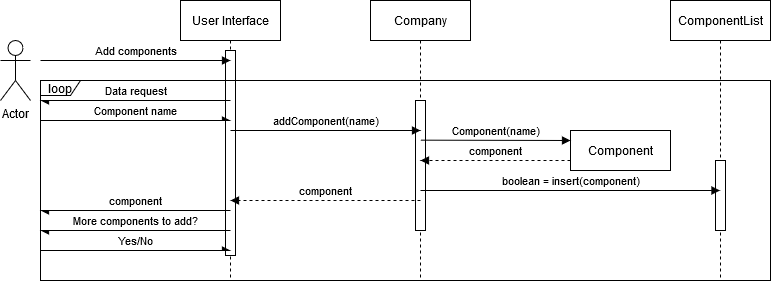

The diagram above was exported from draw.io. Its source (the exported page's mxGraphModel, read from the mxfile embedded in the PNG):
<mxGraphModel dx="981" dy="561" grid="1" gridSize="10" guides="1" tooltips="1" connect="1" arrows="1" fold="1" page="1" pageScale="1" pageWidth="850" pageHeight="1100" math="0" shadow="0">
  <root>
    <mxCell id="0" />
    <mxCell id="1" parent="0" />
    <mxCell id="Ayu4Ns0LSMA2B04XRAAo-1" value="Actor" style="shape=umlActor;verticalLabelPosition=bottom;verticalAlign=top;html=1;fillColor=none;" vertex="1" parent="1">
      <mxGeometry x="440" y="470" width="30" height="60" as="geometry" />
    </mxCell>
    <mxCell id="Ayu4Ns0LSMA2B04XRAAo-4" value="Company" style="shape=umlLifeline;perimeter=lifelinePerimeter;whiteSpace=wrap;html=1;container=1;collapsible=0;recursiveResize=0;outlineConnect=0;fillColor=none;" vertex="1" parent="1">
      <mxGeometry x="810" y="430" width="100" height="280" as="geometry" />
    </mxCell>
    <mxCell id="Ayu4Ns0LSMA2B04XRAAo-5" value="" style="html=1;points=[];perimeter=orthogonalPerimeter;fontFamily=Helvetica;" vertex="1" parent="Ayu4Ns0LSMA2B04XRAAo-4">
      <mxGeometry x="45" y="100" width="10" height="130" as="geometry" />
    </mxCell>
    <mxCell id="Ayu4Ns0LSMA2B04XRAAo-6" value="ComponentList" style="shape=umlLifeline;perimeter=lifelinePerimeter;whiteSpace=wrap;html=1;container=1;collapsible=0;recursiveResize=0;outlineConnect=0;fillColor=none;" vertex="1" parent="1">
      <mxGeometry x="1110" y="430" width="100" height="280" as="geometry" />
    </mxCell>
    <mxCell id="Ayu4Ns0LSMA2B04XRAAo-7" value="" style="html=1;points=[];perimeter=orthogonalPerimeter;fontFamily=Helvetica;" vertex="1" parent="Ayu4Ns0LSMA2B04XRAAo-6">
      <mxGeometry x="45" y="160" width="10" height="70" as="geometry" />
    </mxCell>
    <mxCell id="Ayu4Ns0LSMA2B04XRAAo-13" value="Component" style="shape=umlLifeline;perimeter=lifelinePerimeter;whiteSpace=wrap;html=1;container=1;collapsible=0;recursiveResize=0;outlineConnect=0;fontFamily=Helvetica;fillColor=none;" vertex="1" parent="1">
      <mxGeometry x="1010" y="560" width="100" height="40" as="geometry" />
    </mxCell>
    <mxCell id="Ayu4Ns0LSMA2B04XRAAo-26" value="User Interface" style="shape=umlLifeline;perimeter=lifelinePerimeter;whiteSpace=wrap;html=1;container=1;collapsible=0;recursiveResize=0;outlineConnect=0;" vertex="1" parent="1">
      <mxGeometry x="620" y="430" width="100" height="280" as="geometry" />
    </mxCell>
    <mxCell id="Ayu4Ns0LSMA2B04XRAAo-27" value="" style="html=1;points=[];perimeter=orthogonalPerimeter;" vertex="1" parent="Ayu4Ns0LSMA2B04XRAAo-26">
      <mxGeometry x="45" y="50" width="10" height="205" as="geometry" />
    </mxCell>
    <mxCell id="Ayu4Ns0LSMA2B04XRAAo-8" value="Add components" style="html=1;verticalAlign=bottom;startArrow=none;startFill=0;endArrow=block;startSize=8;fontFamily=Helvetica;labelBackgroundColor=none;" edge="1" parent="1">
      <mxGeometry width="60" relative="1" as="geometry">
        <mxPoint x="480" y="490" as="sourcePoint" />
        <mxPoint x="670" y="490" as="targetPoint" />
      </mxGeometry>
    </mxCell>
    <mxCell id="Ayu4Ns0LSMA2B04XRAAo-10" value="Component name" style="html=1;verticalAlign=bottom;endArrow=async;fontFamily=Helvetica;endFill=1;labelBackgroundColor=none;" edge="1" parent="1">
      <mxGeometry width="80" relative="1" as="geometry">
        <mxPoint x="480" y="550" as="sourcePoint" />
        <mxPoint x="670" y="550" as="targetPoint" />
      </mxGeometry>
    </mxCell>
    <mxCell id="Ayu4Ns0LSMA2B04XRAAo-9" value="Data request" style="html=1;verticalAlign=bottom;endArrow=async;fontFamily=Helvetica;endFill=1;labelBackgroundColor=none;" edge="1" parent="1">
      <mxGeometry width="80" relative="1" as="geometry">
        <mxPoint x="670" y="530" as="sourcePoint" />
        <mxPoint x="480" y="530" as="targetPoint" />
      </mxGeometry>
    </mxCell>
    <mxCell id="Ayu4Ns0LSMA2B04XRAAo-12" value="component" style="html=1;verticalAlign=bottom;endArrow=async;fontFamily=Helvetica;endFill=1;labelBackgroundColor=none;" edge="1" parent="1">
      <mxGeometry width="80" relative="1" as="geometry">
        <mxPoint x="670" y="640" as="sourcePoint" />
        <mxPoint x="480" y="640" as="targetPoint" />
      </mxGeometry>
    </mxCell>
    <mxCell id="Ayu4Ns0LSMA2B04XRAAo-17" value="More components to add?" style="html=1;verticalAlign=bottom;endArrow=async;fontFamily=Helvetica;endFill=1;labelBackgroundColor=none;" edge="1" parent="1">
      <mxGeometry width="80" relative="1" as="geometry">
        <mxPoint x="670" y="660" as="sourcePoint" />
        <mxPoint x="480" y="660" as="targetPoint" />
      </mxGeometry>
    </mxCell>
    <mxCell id="Ayu4Ns0LSMA2B04XRAAo-18" value="Yes/No" style="html=1;verticalAlign=bottom;endArrow=async;fontFamily=Helvetica;endFill=1;labelBackgroundColor=none;" edge="1" parent="1">
      <mxGeometry width="80" relative="1" as="geometry">
        <mxPoint x="480" y="680" as="sourcePoint" />
        <mxPoint x="670" y="680" as="targetPoint" />
      </mxGeometry>
    </mxCell>
    <mxCell id="Ayu4Ns0LSMA2B04XRAAo-28" value="Component(name)" style="html=1;verticalAlign=bottom;endArrow=block;fontFamily=Helvetica;labelBackgroundColor=none;" edge="1" parent="1">
      <mxGeometry width="80" relative="1" as="geometry">
        <mxPoint x="860" y="569.66" as="sourcePoint" />
        <mxPoint x="1010" y="570" as="targetPoint" />
      </mxGeometry>
    </mxCell>
    <mxCell id="Ayu4Ns0LSMA2B04XRAAo-16" value="component" style="html=1;verticalAlign=bottom;endArrow=block;fontFamily=Helvetica;dashed=1;labelBackgroundColor=none;" edge="1" parent="1">
      <mxGeometry width="80" relative="1" as="geometry">
        <mxPoint x="860" y="630" as="sourcePoint" />
        <mxPoint x="670" y="630" as="targetPoint" />
      </mxGeometry>
    </mxCell>
    <mxCell id="Ayu4Ns0LSMA2B04XRAAo-29" value="component" style="html=1;verticalAlign=bottom;endArrow=block;fontFamily=Helvetica;dashed=1;labelBackgroundColor=none;" edge="1" parent="1">
      <mxGeometry width="80" relative="1" as="geometry">
        <mxPoint x="1010" y="590" as="sourcePoint" />
        <mxPoint x="860" y="590" as="targetPoint" />
      </mxGeometry>
    </mxCell>
    <mxCell id="Ayu4Ns0LSMA2B04XRAAo-30" value="boolean = insert(component)" style="html=1;verticalAlign=bottom;endArrow=block;fontFamily=Helvetica;labelBackgroundColor=none;" edge="1" parent="1" target="Ayu4Ns0LSMA2B04XRAAo-6">
      <mxGeometry width="80" relative="1" as="geometry">
        <mxPoint x="860" y="619.9999999999999" as="sourcePoint" />
        <mxPoint x="1010" y="620.34" as="targetPoint" />
      </mxGeometry>
    </mxCell>
    <mxCell id="Ayu4Ns0LSMA2B04XRAAo-20" value="loop" style="shape=umlFrame;whiteSpace=wrap;html=1;fontFamily=Helvetica;width=40;height=15;fillColor=none;" vertex="1" parent="1">
      <mxGeometry x="480" y="510" width="730" height="200" as="geometry" />
    </mxCell>
    <mxCell id="Ayu4Ns0LSMA2B04XRAAo-19" value="addComponent(name)" style="html=1;verticalAlign=bottom;endArrow=block;fontFamily=Helvetica;labelBackgroundColor=none;" edge="1" parent="1">
      <mxGeometry width="80" relative="1" as="geometry">
        <mxPoint x="670" y="560" as="sourcePoint" />
        <mxPoint x="860" y="560" as="targetPoint" />
      </mxGeometry>
    </mxCell>
  </root>
</mxGraphModel>